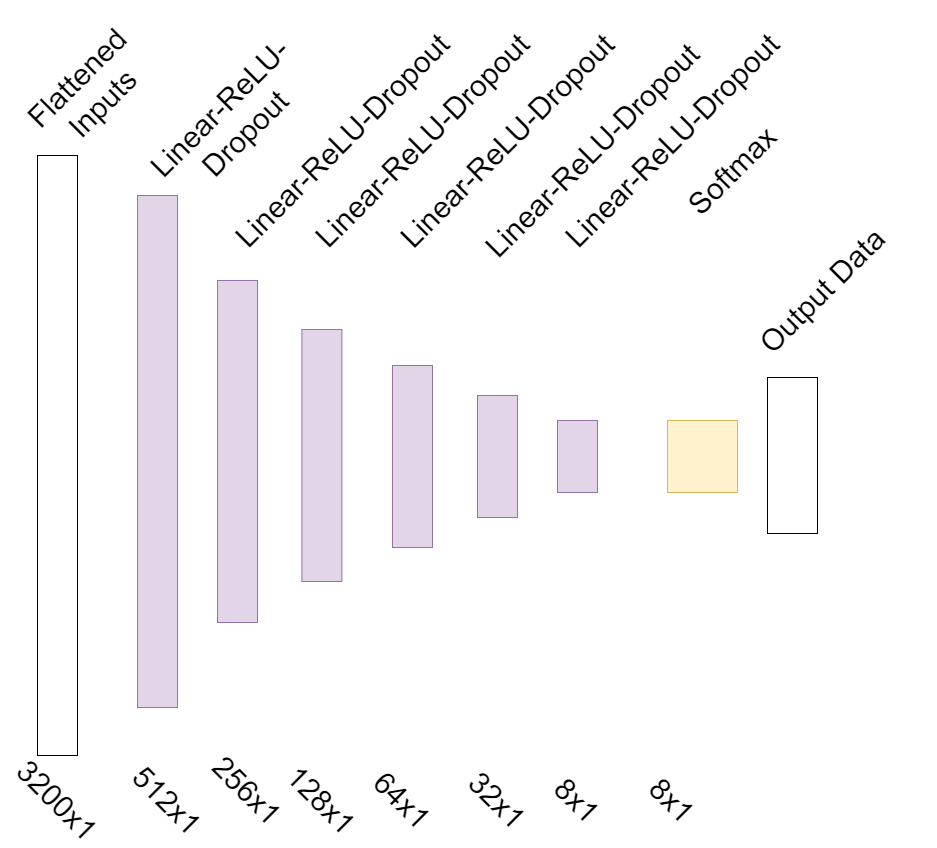

The diagram above was exported from draw.io. Its source (the exported page's mxGraphModel, read from the mxfile embedded in the PNG):
<mxGraphModel dx="1303" dy="1577" grid="1" gridSize="10" guides="1" tooltips="1" connect="1" arrows="1" fold="1" page="1" pageScale="1" pageWidth="1100" pageHeight="850" math="0" shadow="0">
  <root>
    <mxCell id="0" />
    <mxCell id="1" parent="0" />
    <mxCell id="5oSjgJPR32dWndIAPiU7-1" value="" style="rounded=0;whiteSpace=wrap;html=1;fontSize=30;" vertex="1" parent="1">
      <mxGeometry x="50" y="140" width="40" height="600" as="geometry" />
    </mxCell>
    <mxCell id="5oSjgJPR32dWndIAPiU7-2" value="Flattened Inputs" style="text;html=1;strokeColor=none;fillColor=none;align=center;verticalAlign=middle;whiteSpace=wrap;rounded=0;fontSize=30;rotation=315;" vertex="1" parent="1">
      <mxGeometry x="10" y="60" width="185.36" height="30" as="geometry" />
    </mxCell>
    <mxCell id="5oSjgJPR32dWndIAPiU7-3" value="3200x1" style="text;html=1;strokeColor=none;fillColor=none;align=center;verticalAlign=middle;whiteSpace=wrap;rounded=0;fontSize=30;rotation=45;" vertex="1" parent="1">
      <mxGeometry x="40" y="770" width="60" height="30" as="geometry" />
    </mxCell>
    <mxCell id="5oSjgJPR32dWndIAPiU7-5" value="" style="rounded=0;whiteSpace=wrap;html=1;fontSize=30;fillColor=#e1d5e7;strokeColor=#9673a6;" vertex="1" parent="1">
      <mxGeometry x="150" y="180" width="40" height="512" as="geometry" />
    </mxCell>
    <mxCell id="5oSjgJPR32dWndIAPiU7-6" value="Linear-ReLU-Dropout" style="text;html=1;strokeColor=none;fillColor=none;align=center;verticalAlign=middle;whiteSpace=wrap;rounded=0;fontSize=30;rotation=315;" vertex="1" parent="1">
      <mxGeometry x="115.32" y="90" width="260" height="30" as="geometry" />
    </mxCell>
    <mxCell id="5oSjgJPR32dWndIAPiU7-7" value="512x1" style="text;html=1;strokeColor=none;fillColor=none;align=center;verticalAlign=middle;whiteSpace=wrap;rounded=0;fontSize=30;rotation=45;" vertex="1" parent="1">
      <mxGeometry x="150" y="770" width="60" height="30" as="geometry" />
    </mxCell>
    <mxCell id="5oSjgJPR32dWndIAPiU7-8" value="" style="rounded=0;whiteSpace=wrap;html=1;fontSize=30;fillColor=#e1d5e7;strokeColor=#9673a6;" vertex="1" parent="1">
      <mxGeometry x="230" y="265" width="40" height="342" as="geometry" />
    </mxCell>
    <mxCell id="5oSjgJPR32dWndIAPiU7-9" value="Linear-ReLU-Dropout" style="text;html=1;strokeColor=none;fillColor=none;align=center;verticalAlign=middle;whiteSpace=wrap;rounded=0;fontSize=30;rotation=315;" vertex="1" parent="1">
      <mxGeometry x="210" y="110" width="290" height="30" as="geometry" />
    </mxCell>
    <mxCell id="5oSjgJPR32dWndIAPiU7-10" value="256x1" style="text;html=1;strokeColor=none;fillColor=none;align=center;verticalAlign=middle;whiteSpace=wrap;rounded=0;fontSize=30;rotation=45;" vertex="1" parent="1">
      <mxGeometry x="230" y="760" width="60" height="30" as="geometry" />
    </mxCell>
    <mxCell id="5oSjgJPR32dWndIAPiU7-11" value="" style="rounded=0;whiteSpace=wrap;html=1;fontSize=30;fillColor=#e1d5e7;strokeColor=#9673a6;" vertex="1" parent="1">
      <mxGeometry x="314.39" y="314" width="40" height="252" as="geometry" />
    </mxCell>
    <mxCell id="5oSjgJPR32dWndIAPiU7-12" value="Linear-ReLU-Dropout" style="text;html=1;strokeColor=none;fillColor=none;align=center;verticalAlign=middle;whiteSpace=wrap;rounded=0;fontSize=30;rotation=315;" vertex="1" parent="1">
      <mxGeometry x="290" y="110" width="290" height="30" as="geometry" />
    </mxCell>
    <mxCell id="5oSjgJPR32dWndIAPiU7-13" value="128x1" style="text;html=1;strokeColor=none;fillColor=none;align=center;verticalAlign=middle;whiteSpace=wrap;rounded=0;fontSize=30;rotation=45;" vertex="1" parent="1">
      <mxGeometry x="304.39" y="770" width="60" height="30" as="geometry" />
    </mxCell>
    <mxCell id="5oSjgJPR32dWndIAPiU7-14" value="" style="rounded=0;whiteSpace=wrap;html=1;fontSize=30;fillColor=#e1d5e7;strokeColor=#9673a6;" vertex="1" parent="1">
      <mxGeometry x="405" y="350" width="40" height="182" as="geometry" />
    </mxCell>
    <mxCell id="5oSjgJPR32dWndIAPiU7-15" value="Linear-ReLU-Dropout" style="text;html=1;strokeColor=none;fillColor=none;align=center;verticalAlign=middle;whiteSpace=wrap;rounded=0;fontSize=30;rotation=315;" vertex="1" parent="1">
      <mxGeometry x="375.32" y="110" width="290" height="30" as="geometry" />
    </mxCell>
    <mxCell id="5oSjgJPR32dWndIAPiU7-16" value="64x1" style="text;html=1;strokeColor=none;fillColor=none;align=center;verticalAlign=middle;whiteSpace=wrap;rounded=0;fontSize=30;rotation=45;" vertex="1" parent="1">
      <mxGeometry x="385" y="770" width="60" height="30" as="geometry" />
    </mxCell>
    <mxCell id="5oSjgJPR32dWndIAPiU7-22" value="" style="rounded=0;whiteSpace=wrap;html=1;fontSize=30;fillColor=#e1d5e7;strokeColor=#9673a6;" vertex="1" parent="1">
      <mxGeometry x="490" y="380" width="40" height="122" as="geometry" />
    </mxCell>
    <mxCell id="5oSjgJPR32dWndIAPiU7-23" value="Linear-ReLU-Dropout" style="text;html=1;strokeColor=none;fillColor=none;align=center;verticalAlign=middle;whiteSpace=wrap;rounded=0;fontSize=30;rotation=315;" vertex="1" parent="1">
      <mxGeometry x="460" y="120" width="290" height="30" as="geometry" />
    </mxCell>
    <mxCell id="5oSjgJPR32dWndIAPiU7-24" value="32x1" style="text;html=1;strokeColor=none;fillColor=none;align=center;verticalAlign=middle;whiteSpace=wrap;rounded=0;fontSize=30;rotation=45;" vertex="1" parent="1">
      <mxGeometry x="480" y="770" width="60" height="30" as="geometry" />
    </mxCell>
    <mxCell id="5oSjgJPR32dWndIAPiU7-25" value="" style="rounded=0;whiteSpace=wrap;html=1;fontSize=30;fillColor=#e1d5e7;strokeColor=#9673a6;" vertex="1" parent="1">
      <mxGeometry x="570" y="405" width="40" height="72" as="geometry" />
    </mxCell>
    <mxCell id="5oSjgJPR32dWndIAPiU7-27" value="8x1" style="text;html=1;strokeColor=none;fillColor=none;align=center;verticalAlign=middle;whiteSpace=wrap;rounded=0;fontSize=30;rotation=45;" vertex="1" parent="1">
      <mxGeometry x="560" y="770" width="60" height="30" as="geometry" />
    </mxCell>
    <mxCell id="5oSjgJPR32dWndIAPiU7-28" value="Linear-ReLU-Dropout" style="text;html=1;strokeColor=none;fillColor=none;align=center;verticalAlign=middle;whiteSpace=wrap;rounded=0;fontSize=30;rotation=315;" vertex="1" parent="1">
      <mxGeometry x="540" y="110" width="290" height="30" as="geometry" />
    </mxCell>
    <mxCell id="5oSjgJPR32dWndIAPiU7-29" value="" style="rounded=0;whiteSpace=wrap;html=1;fontSize=30;fillColor=#fff2cc;strokeColor=#d6b656;" vertex="1" parent="1">
      <mxGeometry x="680" y="405" width="70" height="72" as="geometry" />
    </mxCell>
    <mxCell id="5oSjgJPR32dWndIAPiU7-30" value="Softmax" style="text;html=1;strokeColor=none;fillColor=none;align=center;verticalAlign=middle;whiteSpace=wrap;rounded=0;fontSize=30;rotation=315;" vertex="1" parent="1">
      <mxGeometry x="600" y="140" width="290" height="30" as="geometry" />
    </mxCell>
    <mxCell id="5oSjgJPR32dWndIAPiU7-31" value="8x1" style="text;html=1;strokeColor=none;fillColor=none;align=center;verticalAlign=middle;whiteSpace=wrap;rounded=0;fontSize=30;rotation=45;" vertex="1" parent="1">
      <mxGeometry x="655" y="770" width="60" height="30" as="geometry" />
    </mxCell>
    <mxCell id="5oSjgJPR32dWndIAPiU7-32" value="" style="rounded=0;whiteSpace=wrap;html=1;fontSize=30;" vertex="1" parent="1">
      <mxGeometry x="780" y="362" width="50" height="156" as="geometry" />
    </mxCell>
    <mxCell id="5oSjgJPR32dWndIAPiU7-33" value="Output Data" style="text;html=1;strokeColor=none;fillColor=none;align=center;verticalAlign=middle;whiteSpace=wrap;rounded=0;fontSize=30;rotation=315;" vertex="1" parent="1">
      <mxGeometry x="690" y="260" width="290" height="30" as="geometry" />
    </mxCell>
  </root>
</mxGraphModel>